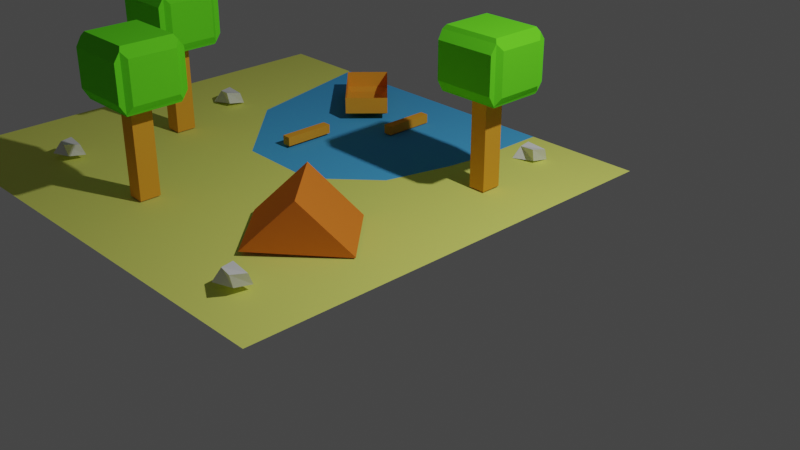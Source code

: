 # Source: dioram.blend  (saved by Blender 2.92.15; exported with 4.5.12 LTS)
import bpy
from mathutils import Matrix  # noqa: F401  (used for matrix-valued properties, if any)

bpy.ops.wm.read_factory_settings(use_empty=True)
scene = bpy.context.scene
scene.name = 'Scene'

# ---- collections
col_collection = bpy.data.collections.new('Collection'); scene.collection.children.link(col_collection)

# ---- materials (node trees are filled in below, after node groups)
mat_material_002 = bpy.data.materials.new('Material.002')
mat_material_002.use_transparent_shadow = False
mat_material_002.diffuse_color = (0.8, 0.348, 0.03479, 1.0)
mat_material_004 = bpy.data.materials.new('Material.004')
mat_material_004.use_transparent_shadow = False
mat_material_004.diffuse_color = (0.1401, 0.8, 0.0243, 1.0)
mat_material_004.specular_intensity = 0.8443
mat_material_004.metallic = 0.1393
mat_material_007 = bpy.data.materials.new('Material.007')
mat_material_007.use_transparent_shadow = False
mat_material_007.diffuse_color = (0.7485, 0.8, 0.1682, 1.0)
mat_material_005 = bpy.data.materials.new('Material.005')
mat_material_005.use_transparent_shadow = False
mat_material_005.diffuse_color = (0.07893, 0.4047, 0.8, 1.0)
mat_material_005.metallic = 0.1626
mat_material_001 = bpy.data.materials.new('Material.001')
mat_material_001.use_transparent_shadow = False
mat_material_001.diffuse_color = (0.8, 0.2071, 0.02779, 1.0)

# ---- material node trees

# ---- world
world_world = bpy.data.worlds.new('World'); scene.world = world_world
world_world.use_nodes = True; world_world.node_tree.nodes.clear()
_N = world_world.node_tree.nodes; _L = world_world.node_tree.links
n0 = _N.new('ShaderNodeOutputWorld'); n0.name = 'World Output'; n0.location = (300, 300)
n1 = _N.new('ShaderNodeBackground'); n1.name = 'Background'; n1.location = (10, 300)
n1.inputs[0].default_value = (0.05088, 0.05088, 0.05088, 1.0)
_L.new(n1.outputs[0], n0.inputs[0])
n0.is_active_output = True
world_world.color = (0.05088, 0.05088, 0.05088)
world_world.use_sun_shadow = False
world_world.sun_shadow_jitter_overblur = 0.0

# ---- cameras
cam_camera = bpy.data.cameras.new('Camera')
cam_camera.clip_end = 100.0
cam_camera.ortho_scale = 7.314

# ---- lights
light_light = bpy.data.lights.new('Light', 'POINT')
light_light.transmission_factor = 0.0
light_light.energy = 1000.0
light_light.shadow_soft_size = 0.1
light_light.shadow_maximum_resolution = 0.006
light_light.use_absolute_resolution = True

# ---- meshes
me_cube_005 = bpy.data.meshes.new('Cube.005')
me_cube_005.from_pydata([(-1.0, -1.0, -1.0), (-1.0, -1.0, 1.0), (-1.0, 1.0, -1.0), (-1.0, 1.0, 1.0), (1.0, -1.0, -1.0), (1.0, -1.0, 1.0), (1.0, 1.0, -1.0), (1.0, 1.0, 1.0)], [], [(0, 1, 3, 2), (2, 3, 7, 6), (6, 7, 5, 4), (4, 5, 1, 0), (2, 6, 4, 0), (7, 3, 1, 5)])
_uv = me_cube_005.uv_layers.new(name='UVMap')
_uv.uv.foreach_set('vector', [0.375, 0.0, 0.625, 0.0, 0.625, 0.25, 0.375, 0.25, 0.375, 0.25, 0.625, 0.25, 0.625, 0.5, 0.375, 0.5, 0.375, 0.5, 0.625, 0.5, 0.625, 0.75, 0.375, 0.75, 0.375, 0.75, 0.625, 0.75, 0.625, 1.0, 0.375, 1.0, 0.125, 0.5, 0.375, 0.5, 0.375, 0.75, 0.125, 0.75, 0.625, 0.5, 0.875, 0.5, 0.875, 0.75, 0.625, 0.75])
me_cube_005.materials.append(mat_material_002)
me_cube_005.use_remesh_fix_poles = True
me_cube_005.use_remesh_preserve_attributes = False
me_cube_005.use_mirror_vertex_groups = False
me_cube_005.update()
me_cube_007 = bpy.data.meshes.new('Cube.007')
me_cube_007.from_pydata([(-1.0, -1.0, -1.0), (-1.0, -1.0, 1.0), (-1.0, 1.0, -1.0), (-1.0, 1.0, 1.0), (1.0, -1.0, -1.0), (1.0, -1.0, 1.0), (1.0, 1.0, -1.0), (1.0, 1.0, 1.0)], [], [(0, 1, 3, 2), (2, 3, 7, 6), (6, 7, 5, 4), (4, 5, 1, 0), (2, 6, 4, 0), (7, 3, 1, 5)])
_uv = me_cube_007.uv_layers.new(name='UVMap')
_uv.uv.foreach_set('vector', [0.375, 0.0, 0.625, 0.0, 0.625, 0.25, 0.375, 0.25, 0.375, 0.25, 0.625, 0.25, 0.625, 0.5, 0.375, 0.5, 0.375, 0.5, 0.625, 0.5, 0.625, 0.75, 0.375, 0.75, 0.375, 0.75, 0.625, 0.75, 0.625, 1.0, 0.375, 1.0, 0.125, 0.5, 0.375, 0.5, 0.375, 0.75, 0.125, 0.75, 0.625, 0.5, 0.875, 0.5, 0.875, 0.75, 0.625, 0.75])
me_cube_007.materials.append(mat_material_002)
me_cube_007.use_remesh_fix_poles = True
me_cube_007.use_remesh_preserve_attributes = False
me_cube_007.use_mirror_vertex_groups = False
me_cube_007.update()
me_cube = bpy.data.meshes.new('Cube')
me_cube.from_pydata([(-0.7643, -0.7643, 1.0), (-0.7643, 0.7643, 1.0), (0.7643, -0.7643, 1.0), (0.7643, 0.7643, 1.0), (-0.8107, -0.8107, -1.0), (-0.8107, 0.8107, -1.0), (0.8107, -0.8107, -1.0), (0.8107, 0.8107, -1.0), (-0.8459, 1.0, 0.6102), (0.8459, 1.0, 0.6102), (-0.8459, 1.0, -0.6566), (0.8459, 1.0, -0.6566), (-0.8195, -1.0, 0.5838), (0.8195, -1.0, 0.5838), (-0.8195, -1.0, -0.6302), (0.8195, -1.0, -0.6302), (-0.9446, 0.73, 0.6812), (-0.8551, 0.8539, 0.8441), (-0.9446, 0.73, -0.7276), (-0.8551, 0.8504, -0.9073), (-0.9345, -0.7075, 0.6912), (-0.843, -0.8284, 0.8672), (-0.9345, -0.7075, -0.7377), (-0.843, -0.8283, -0.9388), (0.9444, 0.7021, 0.6535), (0.8369, 0.851, 0.8491), (0.9444, 0.7021, -0.7), (0.8369, 0.8468, -0.9158), (0.9347, -0.6796, 0.6632), (0.8248, -0.8248, 0.8746), (0.9347, -0.6796, -0.7096), (0.8248, -0.8247, -0.9512)], [], [(3, 1, 0, 2), (7, 5, 19, 27), (9, 8, 17, 25), (5, 4, 23, 19), (10, 8, 9, 11), (26, 24, 28, 30), (15, 13, 12, 14), (1, 3, 25, 17), (12, 13, 29, 21), (21, 23, 14, 12), (5, 7, 6, 4), (22, 20, 16, 18), (6, 7, 27, 31), (10, 11, 27, 19), (3, 2, 29, 25), (0, 1, 17, 21), (15, 14, 23, 31), (2, 0, 21, 29), (31, 29, 13, 15), (4, 6, 31, 23), (18, 16, 17, 19), (20, 22, 23, 21), (19, 23, 22, 18), (21, 17, 16, 20), (8, 10, 19, 17), (24, 26, 27, 25), (30, 28, 29, 31), (28, 24, 25, 29), (31, 27, 26, 30), (25, 27, 11, 9)])
_uv = me_cube.uv_layers.new(name='UVMap')
_uv.uv.foreach_set('vector', [0.6545, 0.5295, 0.8455, 0.5295, 0.8455, 0.7205, 0.6545, 0.7205, 0.3513, 0.5237, 0.1487, 0.5237, 0.1431, 0.5154, 0.3546, 0.5161, 0.5763, 0.4807, 0.5763, 0.2693, 0.5978, 0.2681, 0.5983, 0.4796, 0.1487, 0.5237, 0.1487, 0.7263, 0.1428, 0.7285, 0.1401, 0.5187, 0.4179, 0.2693, 0.5763, 0.2693, 0.5763, 0.4807, 0.4179, 0.4807, 0.4125, 0.5372, 0.5817, 0.5372, 0.5829, 0.7098, 0.4113, 0.7098, 0.4212, 0.7726, 0.573, 0.7726, 0.573, 0.9774, 0.4212, 0.9774, 0.8455, 0.5295, 0.6545, 0.5295, 0.6454, 0.5146, 0.8569, 0.5141, 0.8524, 0.75, 0.6476, 0.75, 0.6469, 0.7339, 0.8554, 0.7343, 0.6012, 0.9953, 0.3899, 0.9953, 0.4212, 0.9774, 0.573, 0.9774, 0.1487, 0.5237, 0.3513, 0.5237, 0.3513, 0.7263, 0.1487, 0.7263, 0.4078, 0.03677, 0.5864, 0.03677, 0.5852, 0.2163, 0.409, 0.2163, 0.3513, 0.7263, 0.3513, 0.5237, 0.3651, 0.5191, 0.3592, 0.7281, 0.4179, 0.2693, 0.4179, 0.4807, 0.3944, 0.4796, 0.3951, 0.2681, 0.6545, 0.5295, 0.6545, 0.7205, 0.6312, 0.7281, 0.6265, 0.5186, 0.8455, 0.7205, 0.8455, 0.5295, 0.861, 0.5183, 0.8588, 0.7285, 0.4212, 0.7726, 0.4212, 0.9774, 0.3939, 0.9804, 0.3929, 0.7719, 0.6545, 0.7205, 0.8455, 0.7205, 0.8554, 0.7328, 0.6469, 0.7322, 0.3811, 0.741, 0.6093, 0.741, 0.573, 0.7726, 0.4212, 0.7726, 0.1487, 0.7263, 0.3513, 0.7263, 0.3531, 0.7303, 0.1446, 0.7313, 0.409, 0.2163, 0.5852, 0.2163, 0.6055, 0.2429, 0.3866, 0.2423, 0.5864, 0.03677, 0.4078, 0.03677, 0.3904, 0.01948, 0.6038, 0.01948, 0.3918, 0.2312, 0.3904, 0.02155, 0.4078, 0.03677, 0.409, 0.2163, 0.8588, 0.7285, 0.861, 0.5183, 0.8681, 0.5336, 0.8668, 0.7133, 0.5763, 0.2693, 0.4179, 0.2693, 0.3866, 0.2423, 0.6055, 0.2429, 0.5817, 0.5372, 0.4125, 0.5372, 0.3855, 0.506, 0.6061, 0.5053, 0.4113, 0.7098, 0.5829, 0.7098, 0.6093, 0.741, 0.3811, 0.741, 0.6119, 0.7098, 0.6094, 0.5371, 0.6265, 0.5186, 0.6312, 0.7281, 0.3904, 0.728, 0.3918, 0.5193, 0.4125, 0.5372, 0.4113, 0.7098, 0.6061, 0.5053, 0.3855, 0.506, 0.4179, 0.4807, 0.5763, 0.4807])
me_cube.materials.append(mat_material_004)
me_cube.use_remesh_fix_poles = True
me_cube.use_remesh_preserve_attributes = False
me_cube.use_mirror_vertex_groups = False
me_cube.update()
me_cube_001 = bpy.data.meshes.new('Cube.001')
me_cube_001.from_pydata([(-1.0, -1.0, -1.0), (-1.0, -1.0, 1.0), (-1.0, 1.0, -1.0), (-1.0, 1.0, 1.0), (1.0, -1.0, -1.0), (1.0, -1.0, 1.0), (1.0, 1.0, -1.0), (1.0, 1.0, 1.0)], [], [(0, 1, 3, 2), (2, 3, 7, 6), (6, 7, 5, 4), (4, 5, 1, 0), (2, 6, 4, 0), (7, 3, 1, 5)])
_uv = me_cube_001.uv_layers.new(name='UVMap')
_uv.uv.foreach_set('vector', [0.375, 0.0, 0.625, 0.0, 0.625, 0.25, 0.375, 0.25, 0.375, 0.25, 0.625, 0.25, 0.625, 0.5, 0.375, 0.5, 0.375, 0.5, 0.625, 0.5, 0.625, 0.75, 0.375, 0.75, 0.375, 0.75, 0.625, 0.75, 0.625, 1.0, 0.375, 1.0, 0.125, 0.5, 0.375, 0.5, 0.375, 0.75, 0.125, 0.75, 0.625, 0.5, 0.875, 0.5, 0.875, 0.75, 0.625, 0.75])
me_cube_001.materials.append(mat_material_002)
me_cube_001.use_remesh_fix_poles = True
me_cube_001.use_remesh_preserve_attributes = False
me_cube_001.use_mirror_vertex_groups = False
me_cube_001.update()
me_cube_004 = bpy.data.meshes.new('Cube.004')
me_cube_004.from_pydata([(-0.7643, -0.7643, 1.0), (-0.7643, 0.7643, 1.0), (0.7643, -0.7643, 1.0), (0.7643, 0.7643, 1.0), (-0.8107, -0.8107, -1.0), (-0.8107, 0.8107, -1.0), (0.8107, -0.8107, -1.0), (0.8107, 0.8107, -1.0), (-0.8459, 1.0, 0.6102), (0.8459, 1.0, 0.6102), (-0.8459, 1.0, -0.6566), (0.8459, 1.0, -0.6566), (-0.8195, -1.0, 0.5838), (0.8195, -1.0, 0.5838), (-0.8195, -1.0, -0.6302), (0.8195, -1.0, -0.6302), (-0.9446, 0.73, 0.6812), (-0.8551, 0.8539, 0.8441), (-0.9446, 0.73, -0.7276), (-0.8551, 0.8504, -0.9073), (-0.9345, -0.7075, 0.6912), (-0.843, -0.8284, 0.8672), (-0.9345, -0.7075, -0.7377), (-0.843, -0.8283, -0.9388), (0.9444, 0.7021, 0.6535), (0.8369, 0.851, 0.8491), (0.9444, 0.7021, -0.7), (0.8369, 0.8468, -0.9158), (0.9347, -0.6796, 0.6632), (0.8248, -0.8248, 0.8746), (0.9347, -0.6796, -0.7096), (0.8248, -0.8247, -0.9512)], [], [(3, 1, 0, 2), (7, 5, 19, 27), (9, 8, 17, 25), (5, 4, 23, 19), (10, 8, 9, 11), (26, 24, 28, 30), (15, 13, 12, 14), (1, 3, 25, 17), (12, 13, 29, 21), (21, 23, 14, 12), (5, 7, 6, 4), (22, 20, 16, 18), (6, 7, 27, 31), (10, 11, 27, 19), (3, 2, 29, 25), (0, 1, 17, 21), (15, 14, 23, 31), (2, 0, 21, 29), (31, 29, 13, 15), (4, 6, 31, 23), (18, 16, 17, 19), (20, 22, 23, 21), (19, 23, 22, 18), (21, 17, 16, 20), (8, 10, 19, 17), (24, 26, 27, 25), (30, 28, 29, 31), (28, 24, 25, 29), (31, 27, 26, 30), (25, 27, 11, 9)])
_uv = me_cube_004.uv_layers.new(name='UVMap')
_uv.uv.foreach_set('vector', [0.6545, 0.5295, 0.8455, 0.5295, 0.8455, 0.7205, 0.6545, 0.7205, 0.3513, 0.5237, 0.1487, 0.5237, 0.1431, 0.5154, 0.3546, 0.5161, 0.5763, 0.4807, 0.5763, 0.2693, 0.5978, 0.2681, 0.5983, 0.4796, 0.1487, 0.5237, 0.1487, 0.7263, 0.1428, 0.7285, 0.1401, 0.5187, 0.4179, 0.2693, 0.5763, 0.2693, 0.5763, 0.4807, 0.4179, 0.4807, 0.4125, 0.5372, 0.5817, 0.5372, 0.5829, 0.7098, 0.4113, 0.7098, 0.4212, 0.7726, 0.573, 0.7726, 0.573, 0.9774, 0.4212, 0.9774, 0.8455, 0.5295, 0.6545, 0.5295, 0.6454, 0.5146, 0.8569, 0.5141, 0.8524, 0.75, 0.6476, 0.75, 0.6469, 0.7339, 0.8554, 0.7343, 0.6012, 0.9953, 0.3899, 0.9953, 0.4212, 0.9774, 0.573, 0.9774, 0.1487, 0.5237, 0.3513, 0.5237, 0.3513, 0.7263, 0.1487, 0.7263, 0.4078, 0.03677, 0.5864, 0.03677, 0.5852, 0.2163, 0.409, 0.2163, 0.3513, 0.7263, 0.3513, 0.5237, 0.3651, 0.5191, 0.3592, 0.7281, 0.4179, 0.2693, 0.4179, 0.4807, 0.3944, 0.4796, 0.3951, 0.2681, 0.6545, 0.5295, 0.6545, 0.7205, 0.6312, 0.7281, 0.6265, 0.5186, 0.8455, 0.7205, 0.8455, 0.5295, 0.861, 0.5183, 0.8588, 0.7285, 0.4212, 0.7726, 0.4212, 0.9774, 0.3939, 0.9804, 0.3929, 0.7719, 0.6545, 0.7205, 0.8455, 0.7205, 0.8554, 0.7328, 0.6469, 0.7322, 0.3811, 0.741, 0.6093, 0.741, 0.573, 0.7726, 0.4212, 0.7726, 0.1487, 0.7263, 0.3513, 0.7263, 0.3531, 0.7303, 0.1446, 0.7313, 0.409, 0.2163, 0.5852, 0.2163, 0.6055, 0.2429, 0.3866, 0.2423, 0.5864, 0.03677, 0.4078, 0.03677, 0.3904, 0.01948, 0.6038, 0.01948, 0.3918, 0.2312, 0.3904, 0.02155, 0.4078, 0.03677, 0.409, 0.2163, 0.8588, 0.7285, 0.861, 0.5183, 0.8681, 0.5336, 0.8668, 0.7133, 0.5763, 0.2693, 0.4179, 0.2693, 0.3866, 0.2423, 0.6055, 0.2429, 0.5817, 0.5372, 0.4125, 0.5372, 0.3855, 0.506, 0.6061, 0.5053, 0.4113, 0.7098, 0.5829, 0.7098, 0.6093, 0.741, 0.3811, 0.741, 0.6119, 0.7098, 0.6094, 0.5371, 0.6265, 0.5186, 0.6312, 0.7281, 0.3904, 0.728, 0.3918, 0.5193, 0.4125, 0.5372, 0.4113, 0.7098, 0.6061, 0.5053, 0.3855, 0.506, 0.4179, 0.4807, 0.5763, 0.4807])
me_cube_004.materials.append(mat_material_004)
me_cube_004.use_remesh_fix_poles = True
me_cube_004.use_remesh_preserve_attributes = False
me_cube_004.use_mirror_vertex_groups = False
me_cube_004.update()
me_cube_009 = bpy.data.meshes.new('Cube.009')
me_cube_009.from_pydata([(-1.0, -1.0, -1.0), (-1.0, -1.0, 1.0), (-1.0, 1.0, -1.0), (-1.0, 1.0, 1.0), (1.0, -1.0, -1.0), (1.0, -1.0, 1.0), (1.0, 1.0, -1.0), (1.0, 1.0, 1.0)], [], [(0, 1, 3, 2), (2, 3, 7, 6), (6, 7, 5, 4), (4, 5, 1, 0), (2, 6, 4, 0), (7, 3, 1, 5)])
_uv = me_cube_009.uv_layers.new(name='UVMap')
_uv.uv.foreach_set('vector', [0.375, 0.0, 0.625, 0.0, 0.625, 0.25, 0.375, 0.25, 0.375, 0.25, 0.625, 0.25, 0.625, 0.5, 0.375, 0.5, 0.375, 0.5, 0.625, 0.5, 0.625, 0.75, 0.375, 0.75, 0.375, 0.75, 0.625, 0.75, 0.625, 1.0, 0.375, 1.0, 0.125, 0.5, 0.375, 0.5, 0.375, 0.75, 0.125, 0.75, 0.625, 0.5, 0.875, 0.5, 0.875, 0.75, 0.625, 0.75])
me_cube_009.materials.append(mat_material_002)
me_cube_009.use_remesh_fix_poles = True
me_cube_009.use_remesh_preserve_attributes = False
me_cube_009.use_mirror_vertex_groups = False
me_cube_009.update()
me_cube_010 = bpy.data.meshes.new('Cube.010')
me_cube_010.from_pydata([(-0.7643, -0.7643, 1.0), (-0.7643, 0.7643, 1.0), (0.7643, -0.7643, 1.0), (0.7643, 0.7643, 1.0), (-0.8107, -0.8107, -1.0), (-0.8107, 0.8107, -1.0), (0.8107, -0.8107, -1.0), (0.8107, 0.8107, -1.0), (-0.8459, 1.0, 0.6102), (0.8459, 1.0, 0.6102), (-0.8459, 1.0, -0.6566), (0.8459, 1.0, -0.6566), (-0.8195, -1.0, 0.5838), (0.8195, -1.0, 0.5838), (-0.8195, -1.0, -0.6302), (0.8195, -1.0, -0.6302), (-0.9446, 0.73, 0.6812), (-0.8551, 0.8539, 0.8441), (-0.9446, 0.73, -0.7276), (-0.8551, 0.8504, -0.9073), (-0.9345, -0.7075, 0.6912), (-0.843, -0.8284, 0.8672), (-0.9345, -0.7075, -0.7377), (-0.843, -0.8283, -0.9388), (0.9444, 0.7021, 0.6535), (0.8369, 0.851, 0.8491), (0.9444, 0.7021, -0.7), (0.8369, 0.8468, -0.9158), (0.9347, -0.6796, 0.6632), (0.8248, -0.8248, 0.8746), (0.9347, -0.6796, -0.7096), (0.8248, -0.8247, -0.9512)], [], [(3, 1, 0, 2), (7, 5, 19, 27), (9, 8, 17, 25), (5, 4, 23, 19), (10, 8, 9, 11), (26, 24, 28, 30), (15, 13, 12, 14), (1, 3, 25, 17), (12, 13, 29, 21), (21, 23, 14, 12), (5, 7, 6, 4), (22, 20, 16, 18), (6, 7, 27, 31), (10, 11, 27, 19), (3, 2, 29, 25), (0, 1, 17, 21), (15, 14, 23, 31), (2, 0, 21, 29), (31, 29, 13, 15), (4, 6, 31, 23), (18, 16, 17, 19), (20, 22, 23, 21), (19, 23, 22, 18), (21, 17, 16, 20), (8, 10, 19, 17), (24, 26, 27, 25), (30, 28, 29, 31), (28, 24, 25, 29), (31, 27, 26, 30), (25, 27, 11, 9)])
_uv = me_cube_010.uv_layers.new(name='UVMap')
_uv.uv.foreach_set('vector', [0.6545, 0.5295, 0.8455, 0.5295, 0.8455, 0.7205, 0.6545, 0.7205, 0.3513, 0.5237, 0.1487, 0.5237, 0.1431, 0.5154, 0.3546, 0.5161, 0.5763, 0.4807, 0.5763, 0.2693, 0.5978, 0.2681, 0.5983, 0.4796, 0.1487, 0.5237, 0.1487, 0.7263, 0.1428, 0.7285, 0.1401, 0.5187, 0.4179, 0.2693, 0.5763, 0.2693, 0.5763, 0.4807, 0.4179, 0.4807, 0.4125, 0.5372, 0.5817, 0.5372, 0.5829, 0.7098, 0.4113, 0.7098, 0.4212, 0.7726, 0.573, 0.7726, 0.573, 0.9774, 0.4212, 0.9774, 0.8455, 0.5295, 0.6545, 0.5295, 0.6454, 0.5146, 0.8569, 0.5141, 0.8524, 0.75, 0.6476, 0.75, 0.6469, 0.7339, 0.8554, 0.7343, 0.6012, 0.9953, 0.3899, 0.9953, 0.4212, 0.9774, 0.573, 0.9774, 0.1487, 0.5237, 0.3513, 0.5237, 0.3513, 0.7263, 0.1487, 0.7263, 0.4078, 0.03677, 0.5864, 0.03677, 0.5852, 0.2163, 0.409, 0.2163, 0.3513, 0.7263, 0.3513, 0.5237, 0.3651, 0.5191, 0.3592, 0.7281, 0.4179, 0.2693, 0.4179, 0.4807, 0.3944, 0.4796, 0.3951, 0.2681, 0.6545, 0.5295, 0.6545, 0.7205, 0.6312, 0.7281, 0.6265, 0.5186, 0.8455, 0.7205, 0.8455, 0.5295, 0.861, 0.5183, 0.8588, 0.7285, 0.4212, 0.7726, 0.4212, 0.9774, 0.3939, 0.9804, 0.3929, 0.7719, 0.6545, 0.7205, 0.8455, 0.7205, 0.8554, 0.7328, 0.6469, 0.7322, 0.3811, 0.741, 0.6093, 0.741, 0.573, 0.7726, 0.4212, 0.7726, 0.1487, 0.7263, 0.3513, 0.7263, 0.3531, 0.7303, 0.1446, 0.7313, 0.409, 0.2163, 0.5852, 0.2163, 0.6055, 0.2429, 0.3866, 0.2423, 0.5864, 0.03677, 0.4078, 0.03677, 0.3904, 0.01948, 0.6038, 0.01948, 0.3918, 0.2312, 0.3904, 0.02155, 0.4078, 0.03677, 0.409, 0.2163, 0.8588, 0.7285, 0.861, 0.5183, 0.8681, 0.5336, 0.8668, 0.7133, 0.5763, 0.2693, 0.4179, 0.2693, 0.3866, 0.2423, 0.6055, 0.2429, 0.5817, 0.5372, 0.4125, 0.5372, 0.3855, 0.506, 0.6061, 0.5053, 0.4113, 0.7098, 0.5829, 0.7098, 0.6093, 0.741, 0.3811, 0.741, 0.6119, 0.7098, 0.6094, 0.5371, 0.6265, 0.5186, 0.6312, 0.7281, 0.3904, 0.728, 0.3918, 0.5193, 0.4125, 0.5372, 0.4113, 0.7098, 0.6061, 0.5053, 0.3855, 0.506, 0.4179, 0.4807, 0.5763, 0.4807])
me_cube_010.materials.append(mat_material_004)
me_cube_010.use_remesh_fix_poles = True
me_cube_010.use_remesh_preserve_attributes = False
me_cube_010.use_mirror_vertex_groups = False
me_cube_010.update()
me_cube_011 = bpy.data.meshes.new('Cube.011')
me_cube_011.from_pydata([(-1.0, -1.0, -1.0), (-1.0, -1.0, 1.0), (-1.0, 1.0, -1.0), (-1.0, 1.0, 1.0), (1.0, -1.0, -1.0), (1.0, -1.0, 1.0), (1.0, 1.0, -1.0), (1.0, 1.0, 1.0)], [], [(0, 1, 3, 2), (2, 3, 7, 6), (6, 7, 5, 4), (4, 5, 1, 0), (2, 6, 4, 0), (7, 3, 1, 5)])
_uv = me_cube_011.uv_layers.new(name='UVMap')
_uv.uv.foreach_set('vector', [0.375, 0.0, 0.625, 0.0, 0.625, 0.25, 0.375, 0.25, 0.375, 0.25, 0.625, 0.25, 0.625, 0.5, 0.375, 0.5, 0.375, 0.5, 0.625, 0.5, 0.625, 0.75, 0.375, 0.75, 0.375, 0.75, 0.625, 0.75, 0.625, 1.0, 0.375, 1.0, 0.125, 0.5, 0.375, 0.5, 0.375, 0.75, 0.125, 0.75, 0.625, 0.5, 0.875, 0.5, 0.875, 0.75, 0.625, 0.75])
me_cube_011.materials.append(mat_material_002)
me_cube_011.use_remesh_fix_poles = True
me_cube_011.use_remesh_preserve_attributes = False
me_cube_011.use_mirror_vertex_groups = False
me_cube_011.update()
me_cube_012 = bpy.data.meshes.new('Cube.012')
me_cube_012.from_pydata([(-1.0, -1.0, -1.0), (-0.7409, -0.2748, 0.3941), (-1.0, 1.0, -1.0), (-0.7832, 0.8032, 0.5546), (0.8412, -0.6072, -0.6927), (1.0, -1.0, 1.0), (1.0, 1.0, -1.0), (1.202, 0.4309, 0.6151)], [], [(0, 1, 3, 2), (2, 3, 7, 6), (6, 7, 5, 4), (4, 5, 1, 0), (2, 6, 4, 0), (7, 3, 1, 5)])
_uv = me_cube_012.uv_layers.new(name='UVMap')
_uv.uv.foreach_set('vector', [0.375, 0.0, 0.625, 0.0, 0.625, 0.25, 0.375, 0.25, 0.375, 0.25, 0.625, 0.25, 0.625, 0.5, 0.375, 0.5, 0.375, 0.5, 0.625, 0.5, 0.625, 0.75, 0.375, 0.75, 0.375, 0.75, 0.625, 0.75, 0.625, 1.0, 0.375, 1.0, 0.125, 0.5, 0.375, 0.5, 0.375, 0.75, 0.125, 0.75, 0.625, 0.5, 0.875, 0.5, 0.875, 0.75, 0.625, 0.75])
me_cube_012.use_remesh_fix_poles = True
me_cube_012.use_remesh_preserve_attributes = False
me_cube_012.use_mirror_vertex_groups = False
me_cube_012.update()
me_plane = bpy.data.meshes.new('Plane')
me_plane.from_pydata([(-1.0, -1.0, 0.0), (1.0, -1.0, 0.0), (-1.0, 1.0, 0.0), (1.0, 1.0, 0.0), (0.5181, 1.0, 0.0), (-0.6283, 1.0, 0.0), (-0.4798, 0.3329, 0.0), (-0.1505, -0.02464, 0.0), (0.2091, -0.03395, 0.0), (0.4252, 0.1895, 0.0), (0.4944, 0.4819, 0.0), (0.5147, 0.6328, 0.0)], [], [(0, 1, 3, 4, 11, 10, 9, 8, 7, 6, 5, 2), (5, 6, 7, 8, 9, 10, 11, 4)])
me_plane.polygons.foreach_set('material_index', [0, 1])
_uv = me_plane.uv_layers.new(name='UVMap')
_uv.uv.foreach_set('vector', [0.0, 0.0, 1.0, 0.0, 1.0, 1.0, 0.759, 1.0, 0.7574, 0.8164, 0.7472, 0.741, 0.7126, 0.5948, 0.6046, 0.483, 0.4247, 0.4877, 0.2601, 0.6665, 0.1858, 1.0, 0.0, 1.0, 0.1858, 1.0, 0.2601, 0.6665, 0.4247, 0.4877, 0.6046, 0.483, 0.7126, 0.5948, 0.7472, 0.741, 0.7574, 0.8164, 0.759, 1.0])
me_plane.materials.append(mat_material_007)
me_plane.materials.append(mat_material_005)
me_plane.use_remesh_fix_poles = True
me_plane.use_remesh_preserve_attributes = False
me_plane.use_mirror_vertex_groups = False
me_plane.update()
me_cube_013 = bpy.data.meshes.new('Cube.013')
me_cube_013.from_pydata([(-1.0, -1.0, -1.0), (-1.0, -1.0, 1.0), (-1.0, 1.0, -1.0), (-1.0, 1.0, 1.0), (1.0, -1.0, 1.0), (1.0, 1.0, 1.0), (-0.9754, 1.0, -1.0)], [], [(0, 1, 3, 2), (2, 3, 5, 6), (5, 3, 1, 4)])
_uv = me_cube_013.uv_layers.new(name='UVMap')
_uv.uv.foreach_set('vector', [0.375, 0.0, 0.625, 0.0, 0.625, 0.25, 0.375, 0.25, 0.375, 0.25, 0.625, 0.25, 0.625, 0.5, 0.375, 0.2531, 0.625, 0.5, 0.875, 0.5, 0.875, 0.75, 0.625, 0.75])
me_cube_013.materials.append(mat_material_001)
me_cube_013.use_remesh_fix_poles = True
me_cube_013.use_remesh_preserve_attributes = False
me_cube_013.use_mirror_vertex_groups = False
me_cube_013.update()
me_cube_014 = bpy.data.meshes.new('Cube.014')
me_cube_014.from_pydata([(-1.0, -1.0, -1.0), (-0.7409, -0.2748, 0.3941), (-1.0, 1.0, -1.0), (-0.7832, 0.8032, 0.5546), (0.8412, -0.6072, -0.6927), (1.0, -1.0, 1.0), (1.0, 1.0, -1.0), (1.202, 0.4309, 0.6151)], [], [(0, 1, 3, 2), (2, 3, 7, 6), (6, 7, 5, 4), (4, 5, 1, 0), (2, 6, 4, 0), (7, 3, 1, 5)])
_uv = me_cube_014.uv_layers.new(name='UVMap')
_uv.uv.foreach_set('vector', [0.375, 0.0, 0.625, 0.0, 0.625, 0.25, 0.375, 0.25, 0.375, 0.25, 0.625, 0.25, 0.625, 0.5, 0.375, 0.5, 0.375, 0.5, 0.625, 0.5, 0.625, 0.75, 0.375, 0.75, 0.375, 0.75, 0.625, 0.75, 0.625, 1.0, 0.375, 1.0, 0.125, 0.5, 0.375, 0.5, 0.375, 0.75, 0.125, 0.75, 0.625, 0.5, 0.875, 0.5, 0.875, 0.75, 0.625, 0.75])
me_cube_014.use_remesh_fix_poles = True
me_cube_014.use_remesh_preserve_attributes = False
me_cube_014.use_mirror_vertex_groups = False
me_cube_014.update()
me_cube_015 = bpy.data.meshes.new('Cube.015')
me_cube_015.from_pydata([(-1.0, -1.0, -1.0), (-0.7409, -0.2748, 0.3941), (-1.0, 1.0, -1.0), (-0.7832, 0.8032, 0.5546), (0.8412, -0.6072, -0.6927), (1.0, -1.0, 1.0), (1.0, 1.0, -1.0), (1.202, 0.4309, 0.6151)], [], [(0, 1, 3, 2), (2, 3, 7, 6), (6, 7, 5, 4), (4, 5, 1, 0), (2, 6, 4, 0), (7, 3, 1, 5)])
_uv = me_cube_015.uv_layers.new(name='UVMap')
_uv.uv.foreach_set('vector', [0.375, 0.0, 0.625, 0.0, 0.625, 0.25, 0.375, 0.25, 0.375, 0.25, 0.625, 0.25, 0.625, 0.5, 0.375, 0.5, 0.375, 0.5, 0.625, 0.5, 0.625, 0.75, 0.375, 0.75, 0.375, 0.75, 0.625, 0.75, 0.625, 1.0, 0.375, 1.0, 0.125, 0.5, 0.375, 0.5, 0.375, 0.75, 0.125, 0.75, 0.625, 0.5, 0.875, 0.5, 0.875, 0.75, 0.625, 0.75])
me_cube_015.use_remesh_fix_poles = True
me_cube_015.use_remesh_preserve_attributes = False
me_cube_015.use_mirror_vertex_groups = False
me_cube_015.update()
me_cube_016 = bpy.data.meshes.new('Cube.016')
me_cube_016.from_pydata([(-1.0, -1.0, -1.0), (-0.7409, -0.2748, 0.3941), (-1.0, 1.0, -1.0), (-0.7832, 0.8032, 0.5546), (0.8412, -0.6072, -0.6927), (1.0, -1.0, 1.0), (1.0, 1.0, -1.0), (1.202, 0.4309, 0.6151)], [], [(0, 1, 3, 2), (2, 3, 7, 6), (6, 7, 5, 4), (4, 5, 1, 0), (2, 6, 4, 0), (7, 3, 1, 5)])
_uv = me_cube_016.uv_layers.new(name='UVMap')
_uv.uv.foreach_set('vector', [0.375, 0.0, 0.625, 0.0, 0.625, 0.25, 0.375, 0.25, 0.375, 0.25, 0.625, 0.25, 0.625, 0.5, 0.375, 0.5, 0.375, 0.5, 0.625, 0.5, 0.625, 0.75, 0.375, 0.75, 0.375, 0.75, 0.625, 0.75, 0.625, 1.0, 0.375, 1.0, 0.125, 0.5, 0.375, 0.5, 0.375, 0.75, 0.125, 0.75, 0.625, 0.5, 0.875, 0.5, 0.875, 0.75, 0.625, 0.75])
me_cube_016.use_remesh_fix_poles = True
me_cube_016.use_remesh_preserve_attributes = False
me_cube_016.use_mirror_vertex_groups = False
me_cube_016.update()
me_cube_017 = bpy.data.meshes.new('Cube.017')
me_cube_017.from_pydata([(1.0, 1.0, -0.1715), (-1.0, -1.0, 0.657), (-1.0, 1.0, -0.1715), (-1.0, 1.0, 0.657), (-1.0, -1.0, -0.1715), (1.0, -1.0, 0.657), (1.0, -1.0, -0.1715), (1.0, 1.0, 0.657), (-0.4163, -0.4163, 1.0), (-0.8271, -0.8271, 0.8298), (-0.4163, 0.4163, 1.0), (-0.8271, 0.8271, 0.8298), (0.4163, -0.4163, 1.0), (0.8271, -0.8271, 0.8298), (0.4163, 0.4163, 1.0), (0.8271, 0.8271, 0.8298)], [], [(11, 15, 7, 3), (0, 7, 5, 6), (4, 1, 3, 2), (2, 3, 7, 0), (14, 10, 8, 12), (15, 13, 5, 7), (9, 11, 3, 1), (6, 5, 1, 4), (8, 10, 11, 9), (10, 14, 15, 11), (14, 12, 13, 15), (12, 8, 9, 13), (13, 9, 1, 5)])
_uv = me_cube_017.uv_layers.new(name='UVMap')
_uv.uv.foreach_set('vector', [0.8534, 0.5216, 0.6466, 0.5216, 0.625, 0.5, 0.875, 0.5, 0.4786, 0.5, 0.5821, 0.5, 0.5821, 0.75, 0.4786, 0.75, 0.4786, 0.0, 0.5821, 0.0, 0.5821, 0.25, 0.4786, 0.25, 0.4786, 0.25, 0.5821, 0.25, 0.5821, 0.5, 0.4786, 0.5, 0.698, 0.573, 0.802, 0.573, 0.802, 0.677, 0.698, 0.677, 0.6253, 0.5216, 0.6253, 0.7284, 0.5821, 0.75, 0.5821, 0.5, 0.8534, 0.7284, 0.8534, 0.5216, 0.875, 0.5, 0.875, 0.75, 0.4786, 0.75, 0.5821, 0.75, 0.5821, 1.0, 0.4786, 1.0, 0.802, 0.677, 0.802, 0.573, 0.8534, 0.5216, 0.8534, 0.7284, 0.802, 0.573, 0.698, 0.573, 0.6466, 0.5216, 0.8534, 0.5216, 0.698, 0.573, 0.698, 0.677, 0.6253, 0.7284, 0.6253, 0.5216, 0.698, 0.677, 0.802, 0.677, 0.8534, 0.7284, 0.6466, 0.7284, 0.6466, 0.7284, 0.8534, 0.7284, 0.875, 0.75, 0.625, 0.75])
me_cube_017.materials.append(mat_material_002)
me_cube_017.use_remesh_fix_poles = True
me_cube_017.use_remesh_preserve_attributes = False
me_cube_017.use_mirror_vertex_groups = False
me_cube_017.update()

# ---- objects
ob_light = bpy.data.objects.new('Light', light_light)
ob_camera = bpy.data.objects.new('Camera', cam_camera)
ob_cube_001 = bpy.data.objects.new('Cube.001', me_cube_005)
ob_cube_005 = bpy.data.objects.new('Cube.005', me_cube_007)
ob_cube = bpy.data.objects.new('Cube', me_cube)
ob_cube_004 = bpy.data.objects.new('Cube.004', me_cube_001)
ob_cube_007 = bpy.data.objects.new('Cube.007', me_cube_004)
ob_cube_008 = bpy.data.objects.new('Cube.008', me_cube_009)
ob_cube_009 = bpy.data.objects.new('Cube.009', me_cube_010)
ob_cube_010 = bpy.data.objects.new('Cube.010', me_cube_011)
ob_cube_011 = bpy.data.objects.new('Cube.011', me_cube_012)
ob_plane = bpy.data.objects.new('Plane', me_plane)
ob_cube_002 = bpy.data.objects.new('Cube.002', me_cube_013)
ob_cube_003 = bpy.data.objects.new('Cube.003', me_cube_014)
ob_cube_006 = bpy.data.objects.new('Cube.006', me_cube_015)
ob_cube_012 = bpy.data.objects.new('Cube.012', me_cube_016)
ob_cube_013 = bpy.data.objects.new('Cube.013', me_cube_017)

# ---- transforms, parenting, visibility, modifiers, constraints
ob_light.location = (4.076, 1.005, 5.904)
ob_light.rotation_euler = (0.6503, 0.05522, 1.866)
ob_light.lock_rotations_4d = False
ob_light.empty_display_type = 'ARROWS'
ob_light.color = (0.0, 0.0, 0.0, 0.0)
ob_light.lineart.crease_threshold = 0.0
ob_camera.location = (7.359, -6.926, 4.958)
ob_camera.rotation_euler = (1.109, 0.0, 0.8149)
ob_camera.lock_rotations_4d = False
ob_camera.empty_display_type = 'ARROWS'
ob_camera.color = (0.0, 0.0, 0.0, 0.0)
ob_camera.display_type = 'WIRE'
ob_camera.lineart.crease_threshold = 0.0
ob_cube_001.location = (-2.306, 0.6703, 0.06624)
ob_cube_001.scale = (0.05385, 0.3071, 0.05395)
ob_cube_001.lineart.crease_threshold = 0.0
ob_cube_005.location = (-1.782, 1.793, 0.04825)
ob_cube_005.scale = (0.05385, 0.3071, 0.05395)
ob_cube_005.lineart.crease_threshold = 0.0
ob_cube.location = (-3.621, -0.1986, 1.424)
ob_cube.scale = (0.4402, 0.3898, 0.3539)
ob_cube.lineart.crease_threshold = 0.0
ob_cube_004.location = (-3.643, -0.1944, 0.6104)
ob_cube_004.scale = (0.1002, 0.1212, 0.6141)
ob_cube_004.lineart.crease_threshold = 0.0
ob_cube_007.location = (-2.23, -1.568, 1.424)
ob_cube_007.scale = (0.4402, 0.3898, 0.3539)
ob_cube_007.lineart.crease_threshold = 0.0
ob_cube_008.location = (-2.252, -1.564, 0.6104)
ob_cube_008.scale = (0.1002, 0.1212, 0.6141)
ob_cube_008.lineart.crease_threshold = 0.0
ob_cube_009.location = (0.06691, 1.209, 1.427)
ob_cube_009.scale = (0.4402, 0.3898, 0.3539)
ob_cube_009.lineart.crease_threshold = 0.0
ob_cube_010.location = (0.04479, 1.213, 0.6135)
ob_cube_010.scale = (0.1002, 0.1212, 0.6141)
ob_cube_010.lineart.crease_threshold = 0.0
ob_cube_011.location = (-3.98, 0.7425, 0.09871)
ob_cube_011.scale = (0.1463, 0.1258, 0.09471)
ob_cube_011.lineart.crease_threshold = 0.0
ob_plane.location = (-2.06, 0.07447, -0.01894)
ob_plane.scale = (2.918, 2.646, 1.0)
ob_plane.lineart.crease_threshold = 0.0
ob_cube_002.location = (-0.3954, -0.9263, 0.01785)
ob_cube_002.rotation_euler = (0.0, 0.7687, -2.38)
ob_cube_002.scale = (0.3929, 0.4619, 0.4015)
ob_cube_002.lineart.crease_threshold = 0.0
ob_cube_003.location = (-3.745, -1.635, 0.1318)
ob_cube_003.scale = (0.1463, 0.1258, 0.09471)
ob_cube_003.lineart.crease_threshold = 0.0
ob_cube_006.location = (-0.1408, 2.175, 0.07759)
ob_cube_006.scale = (0.1463, 0.1258, 0.09471)
ob_cube_006.lineart.crease_threshold = 0.0
ob_cube_012.location = (-0.009475, -2.05, 0.1365)
ob_cube_012.scale = (0.1463, 0.1258, 0.09471)
ob_cube_012.lineart.crease_threshold = 0.0
ob_cube_013.location = (-2.7, 1.98, 0.2263)
ob_cube_013.rotation_euler = (-0.0, 3.115, -0.7431)
ob_cube_013.scale = (0.5362, 0.2572, 0.2385)
ob_cube_013.lineart.crease_threshold = 0.0

# ---- collection membership
col_collection.objects.link(ob_light)
col_collection.objects.link(ob_camera)
col_collection.objects.link(ob_cube_001)
col_collection.objects.link(ob_cube_005)
col_collection.objects.link(ob_cube)
col_collection.objects.link(ob_cube_004)
col_collection.objects.link(ob_cube_007)
col_collection.objects.link(ob_cube_008)
col_collection.objects.link(ob_cube_009)
col_collection.objects.link(ob_cube_010)
col_collection.objects.link(ob_cube_011)
col_collection.objects.link(ob_plane)
col_collection.objects.link(ob_cube_002)
col_collection.objects.link(ob_cube_003)
col_collection.objects.link(ob_cube_006)
col_collection.objects.link(ob_cube_012)
col_collection.objects.link(ob_cube_013)

# ---- scene / render settings (as saved in the file)
scene.camera = ob_camera
scene.frame_start = 1; scene.frame_end = 250; scene.frame_set(10)
scene.render.engine = 'BLENDER_EEVEE_NEXT'
scene.cycles.use_denoising = False
scene.cycles.samples = 128
scene.cycles.sampling_pattern = 'TABULATED_SOBOL'
scene.cycles.use_adaptive_sampling = False
scene.cycles.use_light_tree = False
scene.view_settings.view_transform = 'Filmic'
bpy.context.view_layer.update()
